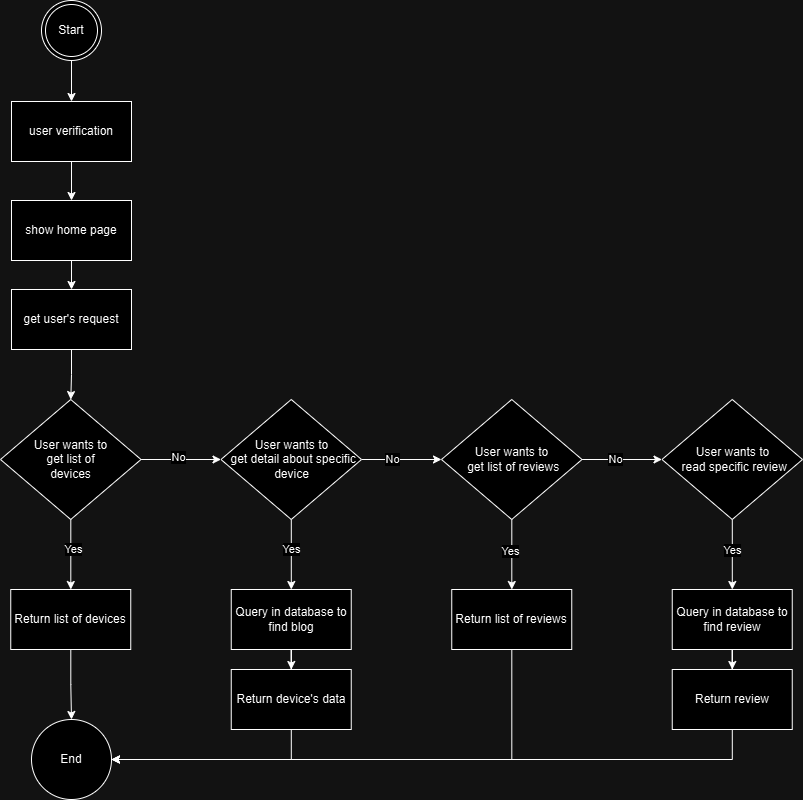

The diagram above was exported from draw.io. Its source (the exported page's mxGraphModel, read from the mxfile embedded in the PNG):
<mxGraphModel dx="1050" dy="530" grid="1" gridSize="10" guides="1" tooltips="1" connect="1" arrows="1" fold="1" page="1" pageScale="1" pageWidth="827" pageHeight="1169" math="0" shadow="0">
  <root>
    <mxCell id="WIyWlLk6GJQsqaUBKTNV-0" />
    <mxCell id="WIyWlLk6GJQsqaUBKTNV-1" parent="WIyWlLk6GJQsqaUBKTNV-0" />
    <mxCell id="RUBS9IUcs-Wi7rJqknGV-4" value="" style="edgeStyle=orthogonalEdgeStyle;rounded=0;orthogonalLoop=1;jettySize=auto;html=1;" parent="WIyWlLk6GJQsqaUBKTNV-1" source="RUBS9IUcs-Wi7rJqknGV-2" target="RUBS9IUcs-Wi7rJqknGV-3" edge="1">
      <mxGeometry relative="1" as="geometry" />
    </mxCell>
    <mxCell id="RUBS9IUcs-Wi7rJqknGV-2" value="Start" style="ellipse;shape=doubleEllipse;html=1;dashed=0;whiteSpace=wrap;aspect=fixed;" parent="WIyWlLk6GJQsqaUBKTNV-1" vertex="1">
      <mxGeometry x="54" y="10" width="60" height="60" as="geometry" />
    </mxCell>
    <mxCell id="4fwQTI38E1IYwodKenYu-1" value="" style="edgeStyle=orthogonalEdgeStyle;rounded=0;orthogonalLoop=1;jettySize=auto;html=1;" edge="1" parent="WIyWlLk6GJQsqaUBKTNV-1" source="RUBS9IUcs-Wi7rJqknGV-3" target="4fwQTI38E1IYwodKenYu-0">
      <mxGeometry relative="1" as="geometry" />
    </mxCell>
    <mxCell id="RUBS9IUcs-Wi7rJqknGV-3" value="&lt;div style=&quot;text-align: left;&quot;&gt;&lt;span style=&quot;background-color: initial;&quot;&gt;user verification&lt;/span&gt;&lt;/div&gt;" style="whiteSpace=wrap;html=1;dashed=0;" parent="WIyWlLk6GJQsqaUBKTNV-1" vertex="1">
      <mxGeometry x="24" y="111" width="120" height="60" as="geometry" />
    </mxCell>
    <mxCell id="RUBS9IUcs-Wi7rJqknGV-20" value="" style="edgeStyle=orthogonalEdgeStyle;rounded=0;orthogonalLoop=1;jettySize=auto;html=1;" parent="WIyWlLk6GJQsqaUBKTNV-1" source="RUBS9IUcs-Wi7rJqknGV-7" target="RUBS9IUcs-Wi7rJqknGV-11" edge="1">
      <mxGeometry relative="1" as="geometry" />
    </mxCell>
    <mxCell id="RUBS9IUcs-Wi7rJqknGV-7" value="get user's request" style="whiteSpace=wrap;html=1;dashed=0;" parent="WIyWlLk6GJQsqaUBKTNV-1" vertex="1">
      <mxGeometry x="24" y="299" width="120" height="60" as="geometry" />
    </mxCell>
    <mxCell id="RUBS9IUcs-Wi7rJqknGV-15" value="" style="edgeStyle=orthogonalEdgeStyle;rounded=0;orthogonalLoop=1;jettySize=auto;html=1;" parent="WIyWlLk6GJQsqaUBKTNV-1" source="RUBS9IUcs-Wi7rJqknGV-11" target="RUBS9IUcs-Wi7rJqknGV-14" edge="1">
      <mxGeometry relative="1" as="geometry" />
    </mxCell>
    <mxCell id="RUBS9IUcs-Wi7rJqknGV-29" value="Yes" style="edgeLabel;html=1;align=center;verticalAlign=middle;resizable=0;points=[];" parent="RUBS9IUcs-Wi7rJqknGV-15" vertex="1" connectable="0">
      <mxGeometry x="-0.1517" y="2" relative="1" as="geometry">
        <mxPoint as="offset" />
      </mxGeometry>
    </mxCell>
    <mxCell id="RUBS9IUcs-Wi7rJqknGV-36" value="" style="edgeStyle=orthogonalEdgeStyle;rounded=0;orthogonalLoop=1;jettySize=auto;html=1;" parent="WIyWlLk6GJQsqaUBKTNV-1" source="RUBS9IUcs-Wi7rJqknGV-11" target="RUBS9IUcs-Wi7rJqknGV-35" edge="1">
      <mxGeometry relative="1" as="geometry" />
    </mxCell>
    <mxCell id="RUBS9IUcs-Wi7rJqknGV-39" value="No" style="edgeLabel;html=1;align=center;verticalAlign=middle;resizable=0;points=[];" parent="RUBS9IUcs-Wi7rJqknGV-36" vertex="1" connectable="0">
      <mxGeometry x="-0.092" y="3" relative="1" as="geometry">
        <mxPoint x="1" as="offset" />
      </mxGeometry>
    </mxCell>
    <mxCell id="RUBS9IUcs-Wi7rJqknGV-11" value="&lt;font style=&quot;font-size: 12px;&quot;&gt;User wants&amp;nbsp;&lt;/font&gt;&lt;span style=&quot;background-color: initial;&quot;&gt;to&lt;/span&gt;&lt;div&gt;&lt;div&gt;&lt;font style=&quot;font-size: 12px;&quot;&gt;&amp;nbsp;get list of&amp;nbsp;&lt;/font&gt;&lt;/div&gt;&lt;div&gt;&lt;font style=&quot;font-size: 12px;&quot;&gt;devices&lt;/font&gt;&lt;/div&gt;&lt;/div&gt;" style="rhombus;whiteSpace=wrap;html=1;dashed=0;" parent="WIyWlLk6GJQsqaUBKTNV-1" vertex="1">
      <mxGeometry x="13" y="409" width="140.5" height="120" as="geometry" />
    </mxCell>
    <mxCell id="RUBS9IUcs-Wi7rJqknGV-22" value="" style="edgeStyle=orthogonalEdgeStyle;rounded=0;orthogonalLoop=1;jettySize=auto;html=1;" parent="WIyWlLk6GJQsqaUBKTNV-1" source="RUBS9IUcs-Wi7rJqknGV-14" target="RUBS9IUcs-Wi7rJqknGV-21" edge="1">
      <mxGeometry relative="1" as="geometry" />
    </mxCell>
    <mxCell id="RUBS9IUcs-Wi7rJqknGV-14" value="Return list of devices" style="whiteSpace=wrap;html=1;dashed=0;" parent="WIyWlLk6GJQsqaUBKTNV-1" vertex="1">
      <mxGeometry x="23.25" y="599" width="120" height="60" as="geometry" />
    </mxCell>
    <mxCell id="RUBS9IUcs-Wi7rJqknGV-21" value="End" style="ellipse;whiteSpace=wrap;html=1;dashed=0;" parent="WIyWlLk6GJQsqaUBKTNV-1" vertex="1">
      <mxGeometry x="44" y="729" width="80" height="80" as="geometry" />
    </mxCell>
    <mxCell id="RUBS9IUcs-Wi7rJqknGV-59" value="" style="edgeStyle=orthogonalEdgeStyle;rounded=0;orthogonalLoop=1;jettySize=auto;html=1;" parent="WIyWlLk6GJQsqaUBKTNV-1" source="RUBS9IUcs-Wi7rJqknGV-35" target="RUBS9IUcs-Wi7rJqknGV-58" edge="1">
      <mxGeometry relative="1" as="geometry" />
    </mxCell>
    <mxCell id="RUBS9IUcs-Wi7rJqknGV-60" value="Yes" style="edgeLabel;html=1;align=center;verticalAlign=middle;resizable=0;points=[];" parent="RUBS9IUcs-Wi7rJqknGV-59" vertex="1" connectable="0">
      <mxGeometry x="0.0779" y="3" relative="1" as="geometry">
        <mxPoint x="-3" y="-8" as="offset" />
      </mxGeometry>
    </mxCell>
    <mxCell id="RUBS9IUcs-Wi7rJqknGV-104" value="" style="edgeStyle=orthogonalEdgeStyle;rounded=0;orthogonalLoop=1;jettySize=auto;html=1;" parent="WIyWlLk6GJQsqaUBKTNV-1" source="RUBS9IUcs-Wi7rJqknGV-35" target="RUBS9IUcs-Wi7rJqknGV-103" edge="1">
      <mxGeometry relative="1" as="geometry" />
    </mxCell>
    <mxCell id="RUBS9IUcs-Wi7rJqknGV-105" value="No" style="edgeLabel;html=1;align=center;verticalAlign=middle;resizable=0;points=[];" parent="RUBS9IUcs-Wi7rJqknGV-104" vertex="1" connectable="0">
      <mxGeometry x="-0.2455" y="1" relative="1" as="geometry">
        <mxPoint as="offset" />
      </mxGeometry>
    </mxCell>
    <mxCell id="RUBS9IUcs-Wi7rJqknGV-35" value="&lt;font style=&quot;font-size: 12px;&quot;&gt;User wants&amp;nbsp;&lt;/font&gt;&lt;span style=&quot;background-color: initial;&quot;&gt;to&lt;/span&gt;&lt;div&gt;&lt;div&gt;&lt;font style=&quot;font-size: 12px;&quot;&gt;&amp;nbsp;get detail about specific device&lt;/font&gt;&lt;/div&gt;&lt;/div&gt;" style="rhombus;whiteSpace=wrap;html=1;dashed=0;" parent="WIyWlLk6GJQsqaUBKTNV-1" vertex="1">
      <mxGeometry x="233.5" y="409" width="140.5" height="120" as="geometry" />
    </mxCell>
    <mxCell id="RUBS9IUcs-Wi7rJqknGV-42" style="edgeStyle=orthogonalEdgeStyle;rounded=0;orthogonalLoop=1;jettySize=auto;html=1;entryX=1;entryY=0.5;entryDx=0;entryDy=0;" parent="WIyWlLk6GJQsqaUBKTNV-1" source="RUBS9IUcs-Wi7rJqknGV-40" target="RUBS9IUcs-Wi7rJqknGV-21" edge="1">
      <mxGeometry relative="1" as="geometry">
        <Array as="points">
          <mxPoint x="304.25" y="769" />
        </Array>
      </mxGeometry>
    </mxCell>
    <mxCell id="RUBS9IUcs-Wi7rJqknGV-40" value="Return device's data" style="whiteSpace=wrap;html=1;dashed=0;" parent="WIyWlLk6GJQsqaUBKTNV-1" vertex="1">
      <mxGeometry x="243.75" y="679" width="120" height="60" as="geometry" />
    </mxCell>
    <mxCell id="RUBS9IUcs-Wi7rJqknGV-61" value="" style="edgeStyle=orthogonalEdgeStyle;rounded=0;orthogonalLoop=1;jettySize=auto;html=1;" parent="WIyWlLk6GJQsqaUBKTNV-1" source="RUBS9IUcs-Wi7rJqknGV-58" target="RUBS9IUcs-Wi7rJqknGV-40" edge="1">
      <mxGeometry relative="1" as="geometry" />
    </mxCell>
    <mxCell id="RUBS9IUcs-Wi7rJqknGV-58" value="Query in database to find blog" style="whiteSpace=wrap;html=1;dashed=0;" parent="WIyWlLk6GJQsqaUBKTNV-1" vertex="1">
      <mxGeometry x="243.75" y="599" width="120" height="60" as="geometry" />
    </mxCell>
    <mxCell id="RUBS9IUcs-Wi7rJqknGV-109" value="" style="edgeStyle=orthogonalEdgeStyle;rounded=0;orthogonalLoop=1;jettySize=auto;html=1;" parent="WIyWlLk6GJQsqaUBKTNV-1" source="RUBS9IUcs-Wi7rJqknGV-103" target="RUBS9IUcs-Wi7rJqknGV-108" edge="1">
      <mxGeometry relative="1" as="geometry" />
    </mxCell>
    <mxCell id="RUBS9IUcs-Wi7rJqknGV-111" value="Yes" style="edgeLabel;html=1;align=center;verticalAlign=middle;resizable=0;points=[];" parent="RUBS9IUcs-Wi7rJqknGV-109" vertex="1" connectable="0">
      <mxGeometry x="-0.0895" y="-2" relative="1" as="geometry">
        <mxPoint as="offset" />
      </mxGeometry>
    </mxCell>
    <mxCell id="RUBS9IUcs-Wi7rJqknGV-113" value="" style="edgeStyle=orthogonalEdgeStyle;rounded=0;orthogonalLoop=1;jettySize=auto;html=1;" parent="WIyWlLk6GJQsqaUBKTNV-1" source="RUBS9IUcs-Wi7rJqknGV-103" target="RUBS9IUcs-Wi7rJqknGV-112" edge="1">
      <mxGeometry relative="1" as="geometry" />
    </mxCell>
    <mxCell id="RUBS9IUcs-Wi7rJqknGV-120" value="No" style="edgeLabel;html=1;align=center;verticalAlign=middle;resizable=0;points=[];" parent="RUBS9IUcs-Wi7rJqknGV-113" vertex="1" connectable="0">
      <mxGeometry x="-0.1661" y="1" relative="1" as="geometry">
        <mxPoint as="offset" />
      </mxGeometry>
    </mxCell>
    <mxCell id="RUBS9IUcs-Wi7rJqknGV-103" value="&lt;font style=&quot;font-size: 12px;&quot;&gt;User wants&amp;nbsp;&lt;/font&gt;&lt;span style=&quot;background-color: initial;&quot;&gt;to&lt;/span&gt;&lt;div&gt;&lt;div&gt;&lt;font style=&quot;font-size: 12px;&quot;&gt;&amp;nbsp;get list of reviews&lt;/font&gt;&lt;/div&gt;&lt;/div&gt;" style="rhombus;whiteSpace=wrap;html=1;dashed=0;" parent="WIyWlLk6GJQsqaUBKTNV-1" vertex="1">
      <mxGeometry x="454" y="409" width="140.5" height="120" as="geometry" />
    </mxCell>
    <mxCell id="RUBS9IUcs-Wi7rJqknGV-110" style="edgeStyle=orthogonalEdgeStyle;rounded=0;orthogonalLoop=1;jettySize=auto;html=1;entryX=1;entryY=0.5;entryDx=0;entryDy=0;" parent="WIyWlLk6GJQsqaUBKTNV-1" source="RUBS9IUcs-Wi7rJqknGV-108" target="RUBS9IUcs-Wi7rJqknGV-21" edge="1">
      <mxGeometry relative="1" as="geometry">
        <Array as="points">
          <mxPoint x="524" y="769" />
        </Array>
      </mxGeometry>
    </mxCell>
    <mxCell id="RUBS9IUcs-Wi7rJqknGV-108" value="Return list of reviews" style="whiteSpace=wrap;html=1;dashed=0;" parent="WIyWlLk6GJQsqaUBKTNV-1" vertex="1">
      <mxGeometry x="464.25" y="599" width="120" height="60" as="geometry" />
    </mxCell>
    <mxCell id="RUBS9IUcs-Wi7rJqknGV-115" value="" style="edgeStyle=orthogonalEdgeStyle;rounded=0;orthogonalLoop=1;jettySize=auto;html=1;" parent="WIyWlLk6GJQsqaUBKTNV-1" source="RUBS9IUcs-Wi7rJqknGV-112" target="RUBS9IUcs-Wi7rJqknGV-114" edge="1">
      <mxGeometry relative="1" as="geometry" />
    </mxCell>
    <mxCell id="RUBS9IUcs-Wi7rJqknGV-116" value="Yes" style="edgeLabel;html=1;align=center;verticalAlign=middle;resizable=0;points=[];" parent="RUBS9IUcs-Wi7rJqknGV-115" vertex="1" connectable="0">
      <mxGeometry x="-0.126" y="3" relative="1" as="geometry">
        <mxPoint x="-3" as="offset" />
      </mxGeometry>
    </mxCell>
    <mxCell id="RUBS9IUcs-Wi7rJqknGV-112" value="&lt;font style=&quot;font-size: 12px;&quot;&gt;User wants&amp;nbsp;&lt;/font&gt;&lt;span style=&quot;background-color: initial;&quot;&gt;to&lt;/span&gt;&lt;div&gt;&lt;div&gt;&lt;font style=&quot;font-size: 12px;&quot;&gt;&amp;nbsp;read specific review&lt;/font&gt;&lt;/div&gt;&lt;/div&gt;" style="rhombus;whiteSpace=wrap;html=1;dashed=0;" parent="WIyWlLk6GJQsqaUBKTNV-1" vertex="1">
      <mxGeometry x="674.5" y="409" width="140.5" height="120" as="geometry" />
    </mxCell>
    <mxCell id="RUBS9IUcs-Wi7rJqknGV-118" value="" style="edgeStyle=orthogonalEdgeStyle;rounded=0;orthogonalLoop=1;jettySize=auto;html=1;" parent="WIyWlLk6GJQsqaUBKTNV-1" source="RUBS9IUcs-Wi7rJqknGV-114" target="RUBS9IUcs-Wi7rJqknGV-117" edge="1">
      <mxGeometry relative="1" as="geometry" />
    </mxCell>
    <mxCell id="RUBS9IUcs-Wi7rJqknGV-114" value="Query in database to find review" style="whiteSpace=wrap;html=1;dashed=0;" parent="WIyWlLk6GJQsqaUBKTNV-1" vertex="1">
      <mxGeometry x="684.75" y="599" width="120" height="60" as="geometry" />
    </mxCell>
    <mxCell id="RUBS9IUcs-Wi7rJqknGV-119" style="edgeStyle=orthogonalEdgeStyle;rounded=0;orthogonalLoop=1;jettySize=auto;html=1;entryX=1;entryY=0.5;entryDx=0;entryDy=0;" parent="WIyWlLk6GJQsqaUBKTNV-1" source="RUBS9IUcs-Wi7rJqknGV-117" target="RUBS9IUcs-Wi7rJqknGV-21" edge="1">
      <mxGeometry relative="1" as="geometry">
        <Array as="points">
          <mxPoint x="745" y="769" />
        </Array>
      </mxGeometry>
    </mxCell>
    <mxCell id="RUBS9IUcs-Wi7rJqknGV-117" value="Return review" style="whiteSpace=wrap;html=1;dashed=0;" parent="WIyWlLk6GJQsqaUBKTNV-1" vertex="1">
      <mxGeometry x="684.75" y="679" width="120" height="60" as="geometry" />
    </mxCell>
    <mxCell id="4fwQTI38E1IYwodKenYu-2" value="" style="edgeStyle=orthogonalEdgeStyle;rounded=0;orthogonalLoop=1;jettySize=auto;html=1;" edge="1" parent="WIyWlLk6GJQsqaUBKTNV-1" source="4fwQTI38E1IYwodKenYu-0" target="RUBS9IUcs-Wi7rJqknGV-7">
      <mxGeometry relative="1" as="geometry" />
    </mxCell>
    <mxCell id="4fwQTI38E1IYwodKenYu-0" value="show home page" style="rounded=0;whiteSpace=wrap;html=1;" vertex="1" parent="WIyWlLk6GJQsqaUBKTNV-1">
      <mxGeometry x="24" y="210" width="120" height="60" as="geometry" />
    </mxCell>
  </root>
</mxGraphModel>